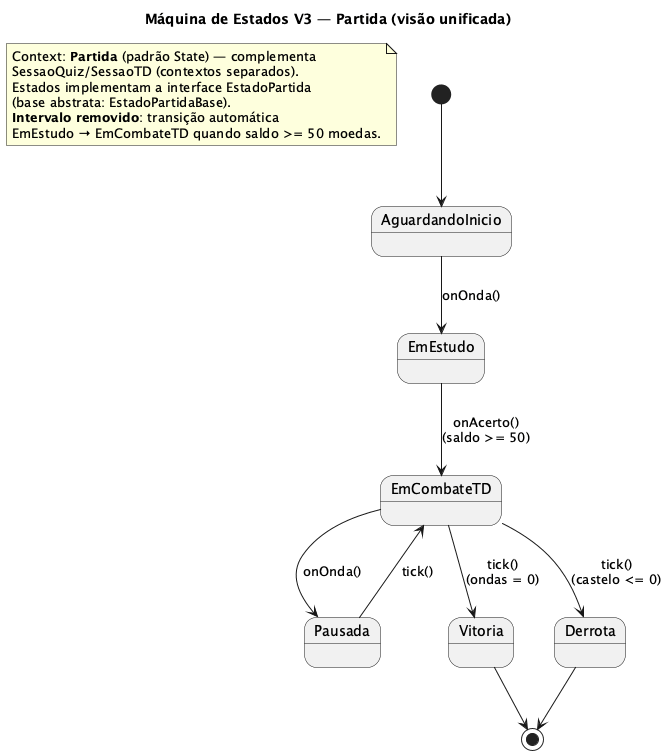

The diagram above was rendered by PlantUML. Its source (embedded in the PNG):
@startuml state_partida_v3
title Máquina de Estados V3 — Partida (visão unificada)

note as N
  Context: **Partida** (padrão State) — complementa
  SessaoQuiz/SessaoTD (contextos separados).
  Estados implementam a interface EstadoPartida
  (base abstrata: EstadoPartidaBase).
  **Intervalo removido**: transição automática
  EmEstudo → EmCombateTD quando saldo >= 50 moedas.
end note

[*] --> AguardandoInicio
AguardandoInicio --> EmEstudo : onOnda()
EmEstudo --> EmCombateTD : onAcerto()\n(saldo >= 50)
EmCombateTD --> Pausada : onOnda()
Pausada --> EmCombateTD : tick()
EmCombateTD --> Vitoria : tick()\n(ondas = 0)
EmCombateTD --> Derrota : tick()\n(castelo <= 0)
Vitoria --> [*]
Derrota --> [*]

@enduml